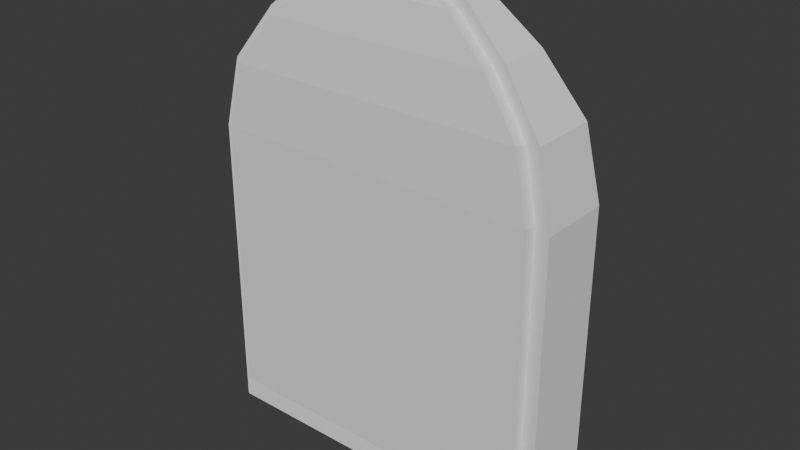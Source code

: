 # Source: BlockGraveOne.blend  (saved by Blender 4.4.32; exported with 4.5.12 LTS)
import bpy
from mathutils import Matrix  # noqa: F401  (used for matrix-valued properties, if any)

bpy.ops.wm.read_factory_settings(use_empty=True)
scene = bpy.context.scene
scene.name = 'Scene'

# ---- collections
col_collection = bpy.data.collections.new('Collection'); scene.collection.children.link(col_collection)

# ---- world
world_world = bpy.data.worlds.new('World'); scene.world = world_world
world_world.use_nodes = True; world_world.node_tree.nodes.clear()
_N = world_world.node_tree.nodes; _L = world_world.node_tree.links
n0 = _N.new('ShaderNodeOutputWorld'); n0.name = 'World Output'; n0.location = (300, 300)
n1 = _N.new('ShaderNodeBackground'); n1.name = 'Background'; n1.location = (10, 300)
n1.inputs[0].default_value = (0.05088, 0.05088, 0.05088, 1.0)
_L.new(n1.outputs[0], n0.inputs[0])
n0.is_active_output = True
world_world.color = (0.05088, 0.05088, 0.05088)
world_world.sun_shadow_jitter_overblur = 0.0

# ---- meshes
me_cube_001 = bpy.data.meshes.new('Cube.001')
me_cube_001.from_pydata([(-1.0, -1.0, -1.0), (-1.0, -1.0, 6.089), (-1.0, 1.0, -1.0), (-1.0, 1.0, 6.089), (1.0, -1.0, -1.0), (1.0, -1.0, 6.089), (1.0, 1.0, -1.0), (1.0, 1.0, 6.089), (-0.9147, -0.9147, 7.684), (-0.9147, 0.9147, 7.684), (0.9147, 0.9147, 7.684), (0.9147, -0.9147, 7.684), (-0.6924, -0.6924, 8.918), (-0.6924, 0.6924, 8.918), (0.6924, 0.6924, 8.918), (0.6924, -0.6924, 8.918), (-0.4308, -0.4308, 9.858), (-0.4308, 0.4308, 9.858), (0.4308, 0.4308, 9.858), (0.4308, -0.4308, 9.858), (-0.1321, -0.1321, 10.3), (-0.1321, 0.1321, 10.3), (0.1321, 0.1321, 10.3), (0.1321, -0.1321, 10.3), (-0.9134, -0.9134, -0.3097), (-0.9134, -0.9134, 6.166), (-0.9134, 0.9134, 6.166), (-0.9134, 0.9134, -0.3097), (0.9134, 0.9134, -0.3097), (0.9134, 0.9134, 6.166), (0.9134, -0.9134, 6.166), (0.9134, -0.9134, -0.3097), (-0.8355, 0.8355, 7.623), (0.8355, 0.8355, 7.623), (0.8355, -0.8355, 7.623), (-0.8355, -0.8355, 7.623), (-0.6325, 0.6325, 8.75), (0.6325, 0.6325, 8.75), (0.6325, -0.6325, 8.75), (-0.6325, -0.6325, 8.75), (-0.3935, 0.3935, 9.609), (0.3935, 0.3935, 9.609), (0.3935, -0.3935, 9.609), (-0.3935, -0.3935, 9.609), (-0.1206, 0.1206, 10.01), (0.1206, 0.1206, 10.01), (0.1206, -0.1206, 10.01), (-0.1206, -0.1206, 10.01), (-0.9134, 1.304, 6.226), (-0.9134, 1.304, -0.2495), (0.9134, 1.304, -0.2495), (0.9134, 1.304, 6.226), (-0.8355, 1.226, 7.683), (0.8355, 1.226, 7.683), (-0.6325, 1.023, 8.81), (0.6325, 1.023, 8.81), (-0.3935, 0.7839, 9.669), (0.3935, 0.7839, 9.669), (-0.1206, 0.511, 10.07), (0.1206, 0.511, 10.07), (-0.9134, -1.365, -0.2401), (-0.9134, -1.365, 6.235), (0.9134, -1.365, 6.235), (0.9134, -1.365, -0.2401), (0.8355, -1.287, 7.693), (-0.8355, -1.287, 7.693), (0.6325, -1.084, 8.82), (-0.6325, -1.084, 8.82), (0.3935, -0.8447, 9.678), (-0.3935, -0.8447, 9.678), (0.1206, -0.5718, 10.08), (-0.1206, -0.5718, 10.08)], [], [(0, 1, 3, 2), (2, 3, 26, 27), (6, 7, 5, 4), (22, 18, 41, 45), (2, 6, 4, 0), (5, 7, 10, 11), (12, 8, 35, 39), (3, 1, 8, 9), (0, 4, 31, 24), (13, 17, 40, 36), (5, 11, 34, 30), (23, 20, 47, 46), (11, 10, 14, 15), (9, 8, 12, 13), (19, 18, 22, 23), (15, 14, 18, 19), (13, 12, 16, 17), (11, 15, 38, 34), (22, 21, 20, 23), (17, 16, 20, 21), (4, 5, 30, 31), (10, 7, 29, 33), (32, 36, 54, 52), (34, 38, 66, 64), (35, 25, 61, 65), (42, 46, 70, 68), (27, 26, 48, 49), (45, 41, 57, 59), (29, 28, 50, 51), (31, 30, 62, 63), (43, 39, 67, 69), (40, 44, 58, 56), (8, 1, 25, 35), (18, 14, 37, 41), (9, 13, 36, 32), (19, 23, 46, 42), (6, 2, 27, 28), (3, 9, 32, 26), (15, 19, 42, 38), (14, 10, 33, 37), (20, 16, 43, 47), (16, 12, 39, 43), (17, 21, 44, 40), (7, 6, 28, 29), (21, 22, 45, 44), (1, 0, 24, 25), (49, 48, 51, 50), (51, 48, 52, 53), (55, 54, 56, 57), (53, 52, 54, 55), (57, 56, 58, 59), (36, 40, 56, 54), (28, 27, 49, 50), (37, 33, 53, 55), (44, 45, 59, 58), (41, 37, 55, 57), (26, 32, 52, 48), (33, 29, 51, 53), (63, 62, 61, 60), (65, 64, 66, 67), (61, 62, 64, 65), (67, 66, 68, 69), (69, 68, 70, 71), (24, 31, 63, 60), (47, 43, 69, 71), (46, 47, 71, 70), (39, 35, 65, 67), (25, 24, 60, 61), (38, 42, 68, 66), (30, 34, 64, 62)])
_uv = me_cube_001.uv_layers.new(name='UVMap')
_uv.uv.foreach_set('vector', [0.375, 0.0, 0.625, 0.0, 0.625, 0.25, 0.375, 0.25, 0.375, 0.25, 0.625, 0.25, 0.625, 0.25, 0.375, 0.25, 0.375, 0.5, 0.625, 0.5, 0.625, 0.75, 0.375, 0.75, 0.625, 0.5, 0.625, 0.5, 0.625, 0.5, 0.625, 0.5, 0.125, 0.5, 0.375, 0.5, 0.375, 0.75, 0.125, 0.75, 0.625, 0.75, 0.625, 0.5, 0.625, 0.5, 0.625, 0.75, 0.625, 0.0, 0.625, 0.0, 0.625, 0.0, 0.625, 0.0, 0.625, 0.25, 0.625, 0.0, 0.625, 0.0, 0.625, 0.25, 0.125, 0.75, 0.375, 0.75, 0.375, 0.75, 0.125, 0.75, 0.625, 0.25, 0.625, 0.25, 0.625, 0.25, 0.625, 0.25, 0.625, 0.75, 0.625, 0.75, 0.625, 0.75, 0.625, 0.75, 0.625, 0.75, 0.875, 0.75, 0.875, 0.75, 0.625, 0.75, 0.625, 0.75, 0.625, 0.5, 0.625, 0.5, 0.625, 0.75, 0.625, 0.25, 0.625, 0.0, 0.625, 0.0, 0.625, 0.25, 0.625, 0.75, 0.625, 0.5, 0.625, 0.5, 0.625, 0.75, 0.625, 0.75, 0.625, 0.5, 0.625, 0.5, 0.625, 0.75, 0.625, 0.25, 0.625, 0.0, 0.625, 0.0, 0.625, 0.25, 0.625, 0.75, 0.625, 0.75, 0.625, 0.75, 0.625, 0.75, 0.625, 0.5, 0.875, 0.5, 0.875, 0.75, 0.625, 0.75, 0.625, 0.25, 0.625, 0.0, 0.625, 0.0, 0.625, 0.25, 0.375, 0.75, 0.625, 0.75, 0.625, 0.75, 0.375, 0.75, 0.625, 0.5, 0.625, 0.5, 0.625, 0.5, 0.625, 0.5, 0.625, 0.25, 0.625, 0.25, 0.625, 0.25, 0.625, 0.25, 0.625, 0.75, 0.625, 0.75, 0.625, 0.75, 0.625, 0.75, 0.625, 0.0, 0.625, 0.0, 0.625, 0.0, 0.625, 0.0, 0.625, 0.75, 0.625, 0.75, 0.625, 0.75, 0.625, 0.75, 0.375, 0.25, 0.625, 0.25, 0.625, 0.25, 0.375, 0.25, 0.625, 0.5, 0.625, 0.5, 0.625, 0.5, 0.625, 0.5, 0.625, 0.5, 0.375, 0.5, 0.375, 0.5, 0.625, 0.5, 0.375, 0.75, 0.625, 0.75, 0.625, 0.75, 0.375, 0.75, 0.625, 0.0, 0.625, 0.0, 0.625, 0.0, 0.625, 0.0, 0.625, 0.25, 0.625, 0.25, 0.625, 0.25, 0.625, 0.25, 0.625, 0.0, 0.625, 0.0, 0.625, 0.0, 0.625, 0.0, 0.625, 0.5, 0.625, 0.5, 0.625, 0.5, 0.625, 0.5, 0.625, 0.25, 0.625, 0.25, 0.625, 0.25, 0.625, 0.25, 0.625, 0.75, 0.625, 0.75, 0.625, 0.75, 0.625, 0.75, 0.375, 0.5, 0.125, 0.5, 0.125, 0.5, 0.375, 0.5, 0.625, 0.25, 0.625, 0.25, 0.625, 0.25, 0.625, 0.25, 0.625, 0.75, 0.625, 0.75, 0.625, 0.75, 0.625, 0.75, 0.625, 0.5, 0.625, 0.5, 0.625, 0.5, 0.625, 0.5, 0.625, 0.0, 0.625, 0.0, 0.625, 0.0, 0.625, 0.0, 0.625, 0.0, 0.625, 0.0, 0.625, 0.0, 0.625, 0.0, 0.625, 0.25, 0.625, 0.25, 0.625, 0.25, 0.625, 0.25, 0.625, 0.5, 0.375, 0.5, 0.375, 0.5, 0.625, 0.5, 0.875, 0.5, 0.625, 0.5, 0.625, 0.5, 0.875, 0.5, 0.625, 0.0, 0.375, 0.0, 0.375, 0.0, 0.625, 0.0, 0.375, 0.25, 0.625, 0.25, 0.625, 0.5, 0.375, 0.5, 0.625, 0.5, 0.625, 0.25, 0.625, 0.25, 0.625, 0.5, 0.625, 0.5, 0.625, 0.25, 0.625, 0.25, 0.625, 0.5, 0.625, 0.5, 0.625, 0.25, 0.625, 0.25, 0.625, 0.5, 0.625, 0.5, 0.625, 0.25, 0.625, 0.25, 0.625, 0.5, 0.625, 0.25, 0.625, 0.25, 0.625, 0.25, 0.625, 0.25, 0.375, 0.5, 0.125, 0.5, 0.125, 0.5, 0.375, 0.5, 0.625, 0.5, 0.625, 0.5, 0.625, 0.5, 0.625, 0.5, 0.875, 0.5, 0.625, 0.5, 0.625, 0.5, 0.875, 0.5, 0.625, 0.5, 0.625, 0.5, 0.625, 0.5, 0.625, 0.5, 0.625, 0.25, 0.625, 0.25, 0.625, 0.25, 0.625, 0.25, 0.625, 0.5, 0.625, 0.5, 0.625, 0.5, 0.625, 0.5, 0.375, 0.75, 0.625, 0.75, 0.625, 1.0, 0.375, 1.0, 0.625, 1.0, 0.625, 0.75, 0.625, 0.75, 0.625, 1.0, 0.625, 1.0, 0.625, 0.75, 0.625, 0.75, 0.625, 1.0, 0.625, 1.0, 0.625, 0.75, 0.625, 0.75, 0.625, 1.0, 0.625, 1.0, 0.625, 0.75, 0.625, 0.75, 0.625, 1.0, 0.125, 0.75, 0.375, 0.75, 0.375, 0.75, 0.125, 0.75, 0.625, 0.0, 0.625, 0.0, 0.625, 0.0, 0.625, 0.0, 0.625, 0.75, 0.875, 0.75, 0.875, 0.75, 0.625, 0.75, 0.625, 0.0, 0.625, 0.0, 0.625, 0.0, 0.625, 0.0, 0.625, 0.0, 0.375, 0.0, 0.375, 0.0, 0.625, 0.0, 0.625, 0.75, 0.625, 0.75, 0.625, 0.75, 0.625, 0.75, 0.625, 0.75, 0.625, 0.75, 0.625, 0.75, 0.625, 0.75])
me_cube_001.update()

# ---- objects
ob_cube = bpy.data.objects.new('Cube', me_cube_001)

# ---- transforms, parenting, visibility, modifiers, constraints
ob_cube.location = (0.0, 0.0, 0.2137)
ob_cube.scale = (1.508, -0.3054, 0.3661)

# ---- collection membership
col_collection.objects.link(ob_cube)

# ---- scene / render settings (as saved in the file)
scene.frame_start = 1; scene.frame_end = 250; scene.frame_set(1)
scene.render.engine = 'BLENDER_EEVEE_NEXT'
bpy.context.view_layer.update()

# ---- added for rendering (the .blend has no active camera and no usable light): camera, sun
cam_auto = bpy.data.cameras.new('AutoCamera')
cam_auto.lens = 50.0
cam_auto.sensor_width = 36.0
cam_auto.clip_end = 1000.0
ob_auto_camera = bpy.data.objects.new('AutoCamera', cam_auto)
scene.collection.objects.link(ob_auto_camera)
ob_auto_camera.location = (4.79642, -5.74643, 5.75326)
ob_auto_camera.rotation_euler = (1.09748, -7.21219e-08, 0.694738)
scene.camera = ob_auto_camera
light_auto_sun = bpy.data.lights.new('AutoSun', 'SUN')
light_auto_sun.energy = 3.0
light_auto_sun.angle = 0.0523599
ob_auto_sun = bpy.data.objects.new('AutoSun', light_auto_sun)
scene.collection.objects.link(ob_auto_sun)
ob_auto_sun.rotation_euler = (0.872665, 0.174533, 0.523599)
bpy.context.view_layer.update()
